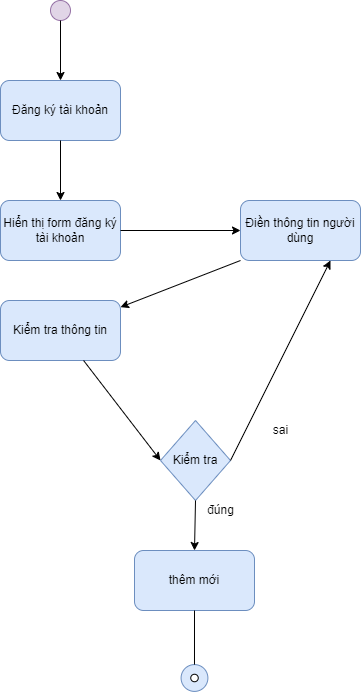

The diagram above was exported from draw.io. Its source (the exported page's mxGraphModel, read from the mxfile embedded in the PNG):
<mxGraphModel dx="796" dy="446" grid="1" gridSize="10" guides="1" tooltips="1" connect="1" arrows="1" fold="1" page="1" pageScale="1" pageWidth="827" pageHeight="1169" math="0" shadow="0">
  <root>
    <mxCell id="0" />
    <mxCell id="1" parent="0" />
    <mxCell id="Mj3FKeOG_0N6B5ZVSmbd-1" value="" style="ellipse;whiteSpace=wrap;html=1;aspect=fixed;fillColor=#e1d5e7;strokeColor=#9673a6;" parent="1" vertex="1">
      <mxGeometry x="330" y="70" width="20" height="20" as="geometry" />
    </mxCell>
    <mxCell id="Mj3FKeOG_0N6B5ZVSmbd-3" value="Đăng ký tài khoản" style="rounded=1;whiteSpace=wrap;html=1;fillColor=#dae8fc;strokeColor=#6c8ebf;" parent="1" vertex="1">
      <mxGeometry x="280" y="150" width="120" height="60" as="geometry" />
    </mxCell>
    <mxCell id="Mj3FKeOG_0N6B5ZVSmbd-4" value="Hiển thị form đăng ký tài khoản" style="rounded=1;whiteSpace=wrap;html=1;fillColor=#dae8fc;strokeColor=#6c8ebf;" parent="1" vertex="1">
      <mxGeometry x="280" y="270" width="120" height="60" as="geometry" />
    </mxCell>
    <mxCell id="Mj3FKeOG_0N6B5ZVSmbd-5" value="Điền thông tin người dùng" style="rounded=1;whiteSpace=wrap;html=1;fillColor=#dae8fc;strokeColor=#6c8ebf;" parent="1" vertex="1">
      <mxGeometry x="520" y="270" width="120" height="60" as="geometry" />
    </mxCell>
    <mxCell id="Mj3FKeOG_0N6B5ZVSmbd-6" value="Kiểm tra thông tin" style="rounded=1;whiteSpace=wrap;html=1;fillColor=#dae8fc;strokeColor=#6c8ebf;" parent="1" vertex="1">
      <mxGeometry x="280" y="370" width="120" height="60" as="geometry" />
    </mxCell>
    <mxCell id="Mj3FKeOG_0N6B5ZVSmbd-8" value="Kiểm tra" style="rhombus;whiteSpace=wrap;html=1;fillColor=#dae8fc;strokeColor=#6c8ebf;" parent="1" vertex="1">
      <mxGeometry x="440" y="490" width="70" height="80" as="geometry" />
    </mxCell>
    <mxCell id="Mj3FKeOG_0N6B5ZVSmbd-9" value="thêm mới" style="rounded=1;whiteSpace=wrap;html=1;fillColor=#dae8fc;strokeColor=#6c8ebf;" parent="1" vertex="1">
      <mxGeometry x="414" y="620" width="120" height="60" as="geometry" />
    </mxCell>
    <mxCell id="Mj3FKeOG_0N6B5ZVSmbd-10" value="" style="endArrow=classic;html=1;rounded=0;exitX=0.5;exitY=1;exitDx=0;exitDy=0;entryX=0.5;entryY=0;entryDx=0;entryDy=0;" parent="1" source="Mj3FKeOG_0N6B5ZVSmbd-1" target="Mj3FKeOG_0N6B5ZVSmbd-3" edge="1">
      <mxGeometry width="50" height="50" relative="1" as="geometry">
        <mxPoint x="170" y="160" as="sourcePoint" />
        <mxPoint x="220" y="110" as="targetPoint" />
      </mxGeometry>
    </mxCell>
    <mxCell id="Mj3FKeOG_0N6B5ZVSmbd-11" value="" style="endArrow=classic;html=1;rounded=0;exitX=0.5;exitY=1;exitDx=0;exitDy=0;entryX=0.5;entryY=0;entryDx=0;entryDy=0;" parent="1" source="Mj3FKeOG_0N6B5ZVSmbd-3" target="Mj3FKeOG_0N6B5ZVSmbd-4" edge="1">
      <mxGeometry width="50" height="50" relative="1" as="geometry">
        <mxPoint x="180" y="290" as="sourcePoint" />
        <mxPoint x="230" y="240" as="targetPoint" />
      </mxGeometry>
    </mxCell>
    <mxCell id="Mj3FKeOG_0N6B5ZVSmbd-12" value="" style="endArrow=classic;html=1;rounded=0;exitX=1;exitY=0.5;exitDx=0;exitDy=0;entryX=0;entryY=0.5;entryDx=0;entryDy=0;" parent="1" source="Mj3FKeOG_0N6B5ZVSmbd-4" target="Mj3FKeOG_0N6B5ZVSmbd-5" edge="1">
      <mxGeometry width="50" height="50" relative="1" as="geometry">
        <mxPoint x="510" y="270" as="sourcePoint" />
        <mxPoint x="560" y="220" as="targetPoint" />
      </mxGeometry>
    </mxCell>
    <mxCell id="Mj3FKeOG_0N6B5ZVSmbd-13" value="" style="endArrow=classic;html=1;rounded=0;exitX=0;exitY=1;exitDx=0;exitDy=0;" parent="1" source="Mj3FKeOG_0N6B5ZVSmbd-5" target="Mj3FKeOG_0N6B5ZVSmbd-6" edge="1">
      <mxGeometry width="50" height="50" relative="1" as="geometry">
        <mxPoint x="510" y="390" as="sourcePoint" />
        <mxPoint x="560" y="340" as="targetPoint" />
      </mxGeometry>
    </mxCell>
    <mxCell id="Mj3FKeOG_0N6B5ZVSmbd-15" value="" style="endArrow=classic;html=1;rounded=0;entryX=0.5;entryY=0;entryDx=0;entryDy=0;exitX=0.5;exitY=1;exitDx=0;exitDy=0;" parent="1" source="Mj3FKeOG_0N6B5ZVSmbd-8" target="Mj3FKeOG_0N6B5ZVSmbd-9" edge="1">
      <mxGeometry width="50" height="50" relative="1" as="geometry">
        <mxPoint x="240" y="610" as="sourcePoint" />
        <mxPoint x="290" y="560" as="targetPoint" />
      </mxGeometry>
    </mxCell>
    <mxCell id="Mj3FKeOG_0N6B5ZVSmbd-16" value="" style="endArrow=classic;html=1;rounded=0;entryX=0;entryY=0.5;entryDx=0;entryDy=0;" parent="1" source="Mj3FKeOG_0N6B5ZVSmbd-6" target="Mj3FKeOG_0N6B5ZVSmbd-8" edge="1">
      <mxGeometry width="50" height="50" relative="1" as="geometry">
        <mxPoint x="340" y="440" as="sourcePoint" />
        <mxPoint x="280" y="540" as="targetPoint" />
      </mxGeometry>
    </mxCell>
    <mxCell id="Mj3FKeOG_0N6B5ZVSmbd-17" value="" style="endArrow=classic;html=1;rounded=0;entryX=0.75;entryY=1;entryDx=0;entryDy=0;exitX=1;exitY=0.5;exitDx=0;exitDy=0;" parent="1" source="Mj3FKeOG_0N6B5ZVSmbd-8" target="Mj3FKeOG_0N6B5ZVSmbd-5" edge="1">
      <mxGeometry width="50" height="50" relative="1" as="geometry">
        <mxPoint x="520" y="530" as="sourcePoint" />
        <mxPoint x="570" y="480" as="targetPoint" />
      </mxGeometry>
    </mxCell>
    <mxCell id="Mj3FKeOG_0N6B5ZVSmbd-18" value="đúng" style="text;html=1;align=center;verticalAlign=middle;resizable=0;points=[];autosize=1;strokeColor=none;fillColor=none;" parent="1" vertex="1">
      <mxGeometry x="475" y="565" width="50" height="30" as="geometry" />
    </mxCell>
    <mxCell id="Mj3FKeOG_0N6B5ZVSmbd-19" value="sai" style="text;html=1;align=center;verticalAlign=middle;resizable=0;points=[];autosize=1;strokeColor=none;fillColor=none;" parent="1" vertex="1">
      <mxGeometry x="540" y="485" width="40" height="30" as="geometry" />
    </mxCell>
    <mxCell id="Vtl2ChuQ_W0T8yiArEGH-1" value="" style="ellipse;whiteSpace=wrap;html=1;aspect=fixed;fillColor=#dae8fc;strokeColor=#6c8ebf;" vertex="1" parent="1">
      <mxGeometry x="460.59" y="734.1" width="26.81" height="26.81" as="geometry" />
    </mxCell>
    <mxCell id="Vtl2ChuQ_W0T8yiArEGH-2" value="" style="ellipse;whiteSpace=wrap;html=1;aspect=fixed;" vertex="1" parent="1">
      <mxGeometry x="470.25" y="743.75" width="7.5" height="7.5" as="geometry" />
    </mxCell>
    <mxCell id="Vtl2ChuQ_W0T8yiArEGH-3" value="" style="endArrow=none;html=1;rounded=0;entryX=0.5;entryY=1;entryDx=0;entryDy=0;exitX=0.5;exitY=0;exitDx=0;exitDy=0;" edge="1" parent="1" source="Vtl2ChuQ_W0T8yiArEGH-1" target="Mj3FKeOG_0N6B5ZVSmbd-9">
      <mxGeometry width="50" height="50" relative="1" as="geometry">
        <mxPoint x="360" y="770" as="sourcePoint" />
        <mxPoint x="410" y="720" as="targetPoint" />
      </mxGeometry>
    </mxCell>
  </root>
</mxGraphModel>